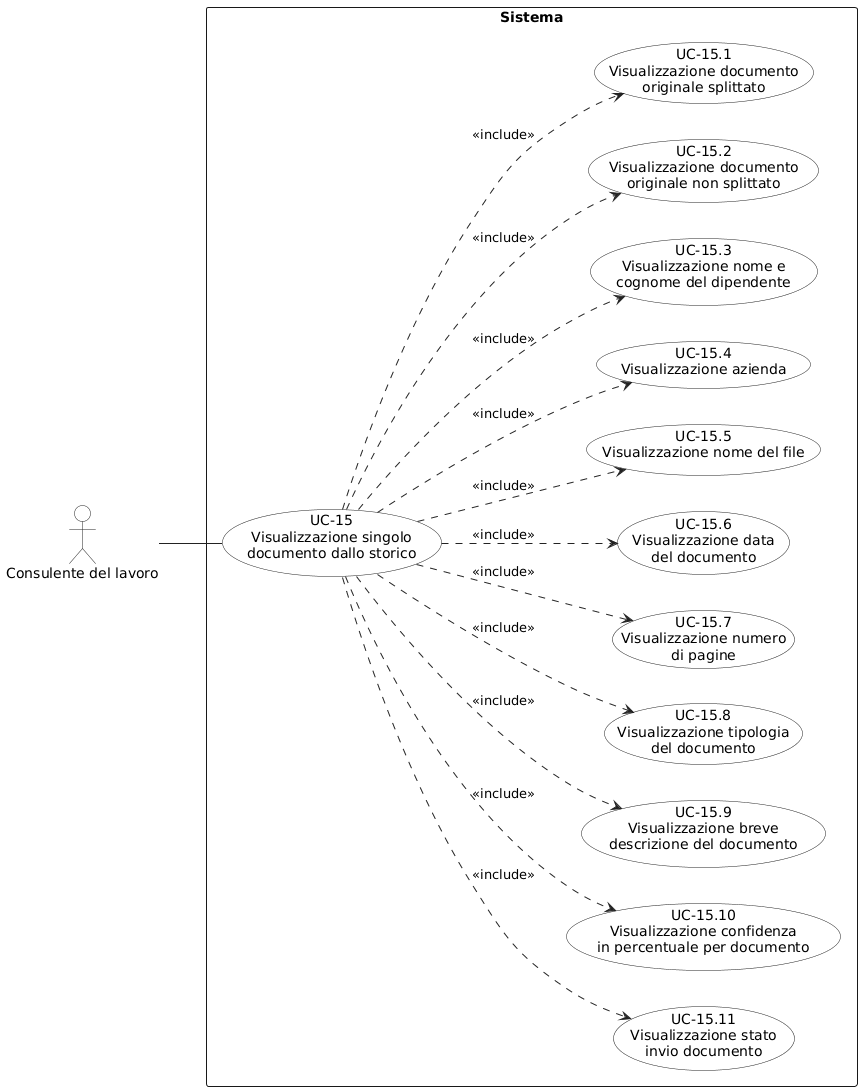

The diagram above was rendered by PlantUML. Its source (embedded in the PNG):
@startuml
left to right direction
skinparam shadowing false
skinparam backgroundColor white
skinparam packageStyle rectangle
skinparam usecase {
  BorderColor #222222
  BackgroundColor white
  ArrowColor #222222
}
skinparam actor {
  BorderColor #222222
  BackgroundColor white
  ArrowColor #222222
}
actor "Consulente del lavoro" as CL
rectangle "Sistema" {
  usecase "UC-15\nVisualizzazione singolo\ndocumento dallo storico" as UC15
  
  usecase "UC-15.11\nVisualizzazione stato\ninvio documento" as UC1511
  usecase "UC-15.10\nVisualizzazione confidenza\nin percentuale per documento" as UC1510
  usecase "UC-15.9\nVisualizzazione breve\ndescrizione del documento" as UC159
  usecase "UC-15.8\nVisualizzazione tipologia\ndel documento" as UC158
  usecase "UC-15.7\nVisualizzazione numero\ndi pagine" as UC157
  usecase "UC-15.6\nVisualizzazione data\ndel documento" as UC156
  usecase "UC-15.5\nVisualizzazione nome del file" as UC155
  usecase "UC-15.4\nVisualizzazione azienda" as UC154
  usecase "UC-15.3\nVisualizzazione nome e\ncognome del dipendente" as UC153
  usecase "UC-15.2\nVisualizzazione documento\noriginale non splittato" as UC152
  usecase "UC-15.1\nVisualizzazione documento\noriginale splittato" as UC151
  
}
CL -- UC15
UC15 ..> UC1511 : <<include>>
UC15 ..> UC1510 : <<include>>
UC15 ..> UC159 : <<include>>
UC15 ..> UC158 : <<include>>
UC15 ..> UC157 : <<include>>
UC15 ..> UC156 : <<include>>
UC15 ..> UC155 : <<include>>
UC15 ..> UC154 : <<include>>
UC15 ..> UC153 : <<include>>
UC15 ..> UC152 : <<include>>
UC15 ..> UC151 : <<include>>
@enduml